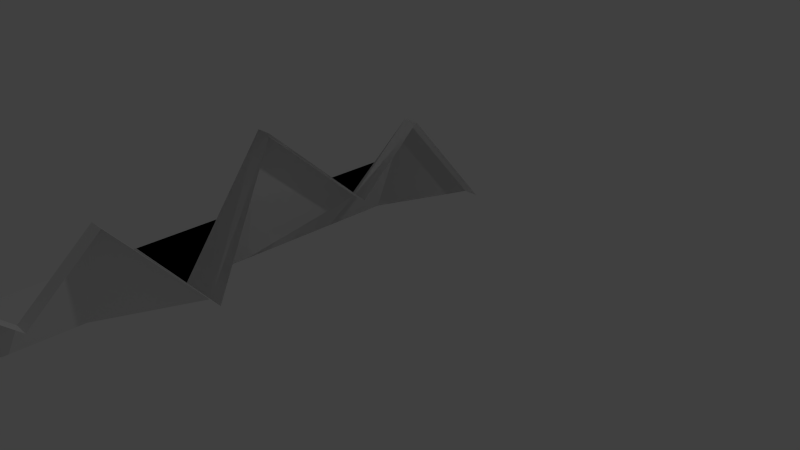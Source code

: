 # Source: 3dtile-DOUBLE.blend  (saved by Blender 2.76.0; exported with 4.5.12 LTS)
import bpy
from mathutils import Matrix  # noqa: F401  (used for matrix-valued properties, if any)

bpy.ops.wm.read_factory_settings(use_empty=True)
scene = bpy.context.scene
scene.name = 'Scene'

# ---- collections
col_collection_1 = bpy.data.collections.new('Collection 1'); scene.collection.children.link(col_collection_1)

# ---- world
world_world = bpy.data.worlds.new('World'); scene.world = world_world
world_world.color = (0.05088, 0.05088, 0.05088)
world_world.use_sun_shadow = False
world_world.sun_shadow_jitter_overblur = 0.0
world_world.cycles.sampling_method = 'NONE'
world_world.cycles.sample_map_resolution = 256

# ---- cameras
cam_camera = bpy.data.cameras.new('Camera')
cam_camera.clip_end = 100.0
cam_camera.lens = 35.0
cam_camera.sensor_width = 32.0
cam_camera.sensor_height = 18.0
cam_camera.ortho_scale = 7.314
cam_camera.dof.focus_distance = 0.0
cam_camera.dof.aperture_fstop = 128.0

# ---- lights
light_lamp = bpy.data.lights.new('Lamp', 'POINT')
light_lamp.transmission_factor = 0.0
light_lamp.cutoff_distance = 30.0
light_lamp.energy = 100.0
light_lamp.shadow_buffer_clip_start = 1.001
light_lamp.shadow_soft_size = 0.1
light_lamp.shadow_maximum_resolution = 0.006
light_lamp.use_absolute_resolution = True
light_lamp.cycles.use_multiple_importance_sampling = False

# ---- meshes
me_plane = bpy.data.meshes.new('Plane')
me_plane.from_pydata([(-0.3059, 1.559, 0.0), (-2.306, 1.554, 0.0), (-0.2964, -2.845, 0.0), (-2.296, -2.849, 0.0), (-1.054, 1.557, 0.0), (-1.044, -2.846, 0.0), (-0.5082, -2.845, 0.0), (-0.5176, 1.558, 0.0), (-0.2983, -1.973, 1.892), (-2.298, -1.977, 0.0), (-1.046, -1.975, 0.0), (-0.51, -1.974, 1.892), (-0.3013, -0.5981, 0.6174), (-2.301, -0.6024, 0.0), (-1.049, -0.5997, 0.0), (-0.513, -0.5986, 0.6174), (-0.3032, 0.3365, 1.438), (-2.303, 0.2828, 0.0), (-1.051, 0.2855, 0.0), (-0.5149, 0.336, 1.438), (-0.3059, 1.559, 0.0), (-2.306, 1.554, 0.0), (-0.2964, -2.845, 0.0), (-2.296, -2.849, 0.0), (-1.054, 1.557, 0.0), (-1.044, -2.846, 0.0), (-0.5082, -2.845, 0.0), (-0.5176, 1.558, 0.0), (-0.2983, -1.973, 1.892), (-2.298, -1.977, 0.0), (-1.046, -1.975, 0.0), (-0.51, -1.974, 1.892), (-0.3013, -0.5981, 0.6174), (-2.301, -0.6024, 0.0), (-1.049, -0.5997, 0.0), (-0.513, -0.5986, 0.6174), (-0.3032, 0.3365, 1.438), (-2.303, 0.2828, 0.0), (-1.051, 0.2855, 0.0), (-0.5149, 0.336, 1.438), (-0.3028, -2.851, -3.14e-08), (-2.303, -2.856, -3.14e-08), (-0.2934, -7.255, -3.14e-08), (-2.293, -7.259, -3.14e-08), (-1.051, -2.853, -3.14e-08), (-1.041, -7.257, -3.14e-08), (-0.5051, -7.255, -3.14e-08), (-0.5145, -2.852, -3.14e-08), (-0.2953, -6.383, 1.892), (-2.295, -6.387, -3.14e-08), (-1.043, -6.385, -3.14e-08), (-0.507, -6.384, 1.892), (-0.2982, -5.008, 0.6174), (-2.298, -5.012, -3.14e-08), (-1.046, -5.01, -3.14e-08), (-0.5099, -5.009, 0.6174), (-0.3001, -4.074, 1.438), (-2.3, -4.127, -3.14e-08), (-1.048, -4.125, -3.14e-08), (-0.5118, -4.074, 1.438)], [], [(10, 9, 3, 5), (11, 10, 5, 6), (8, 11, 6, 2), (12, 15, 11, 8), (15, 14, 10, 11), (14, 13, 9, 10), (18, 17, 13, 14), (19, 18, 14, 15), (16, 19, 15, 12), (0, 7, 19, 16), (7, 4, 18, 19), (4, 1, 17, 18), (30, 29, 23, 25), (31, 30, 25, 26), (28, 31, 26, 22), (32, 35, 31, 28), (35, 34, 30, 31), (34, 33, 29, 30), (38, 37, 33, 34), (39, 38, 34, 35), (36, 39, 35, 32), (20, 27, 39, 36), (27, 24, 38, 39), (24, 21, 37, 38), (50, 49, 43, 45), (51, 50, 45, 46), (48, 51, 46, 42), (52, 55, 51, 48), (55, 54, 50, 51), (54, 53, 49, 50), (58, 57, 53, 54), (59, 58, 54, 55), (56, 59, 55, 52), (40, 47, 59, 56), (47, 44, 58, 59), (44, 41, 57, 58)])
me_plane.use_remesh_preserve_volume = False
me_plane.use_remesh_preserve_attributes = False
me_plane.use_mirror_vertex_groups = False
me_plane.update()

# ---- objects
ob_landtile06 = bpy.data.objects.new('LandTile06', me_plane)
ob_lamp = bpy.data.objects.new('Lamp', light_lamp)
ob_camera = bpy.data.objects.new('Camera', cam_camera)

# ---- transforms, parenting, visibility, modifiers, constraints
ob_landtile06.location = (0.0, 0.7297, 0.0)
ob_landtile06.lineart.crease_threshold = 0.0
ob_lamp.location = (4.076, 1.005, 5.904)
ob_lamp.rotation_euler = (0.6503, 0.05522, 1.866)
ob_lamp.lock_rotations_4d = False
ob_lamp.empty_display_type = 'ARROWS'
ob_lamp.color = (0.0, 0.0, 0.0, 0.0)
ob_lamp.lineart.crease_threshold = 0.0
ob_camera.location = (7.481, -6.508, 5.344)
ob_camera.rotation_euler = (1.109, 0.01082, 0.8149)
ob_camera.lock_rotations_4d = False
ob_camera.empty_display_type = 'ARROWS'
ob_camera.color = (0.0, 0.0, 0.0, 0.0)
ob_camera.display_type = 'WIRE'
ob_camera.lineart.crease_threshold = 0.0

# ---- collection membership
col_collection_1.objects.link(ob_landtile06)
col_collection_1.objects.link(ob_lamp)
col_collection_1.objects.link(ob_camera)

# ---- scene / render settings (as saved in the file)
scene.camera = ob_camera
scene.frame_start = 1; scene.frame_end = 250; scene.frame_set(0)
scene.render.engine = 'BLENDER_EEVEE_NEXT'
scene.render.resolution_percentage = 50
scene.render.dither_intensity = 0.0
scene.cycles.use_denoising = False
scene.cycles.samples = 10
scene.cycles.sampling_pattern = 'TABULATED_SOBOL'
scene.cycles.light_sampling_threshold = 0.0
scene.cycles.use_adaptive_sampling = False
scene.cycles.use_light_tree = False
scene.cycles.blur_glossy = 0.0
scene.cycles.pixel_filter_type = 'GAUSSIAN'
scene.cycles.sample_clamp_indirect = 0.0
scene.view_settings.view_transform = 'Standard'
bpy.context.view_layer.update()
